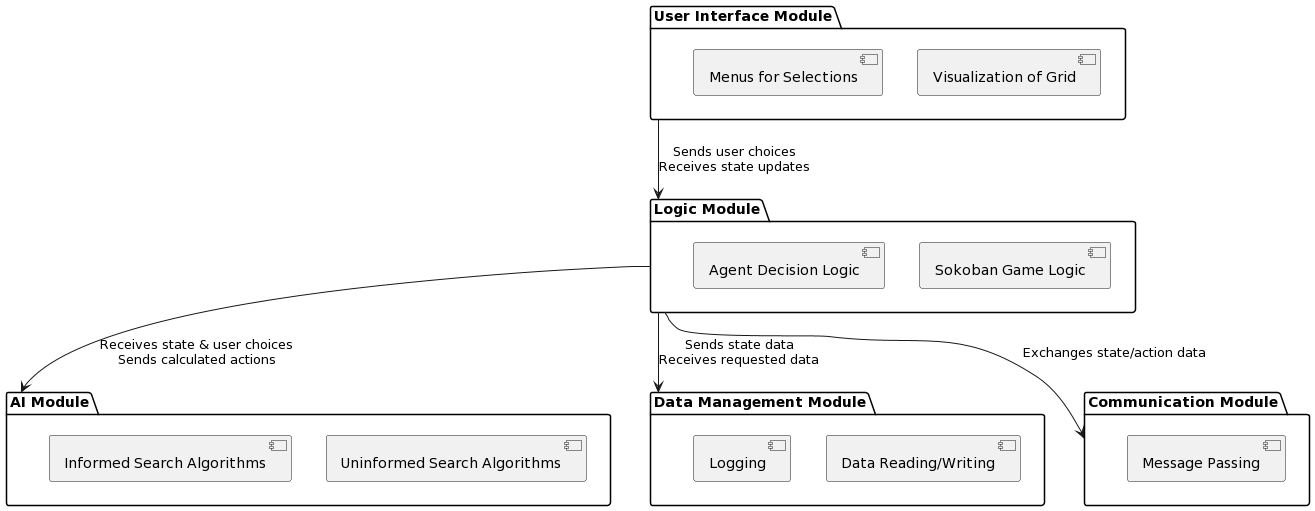

The diagram above was rendered by PlantUML. Its source (embedded in the PNG):
@startuml
package "User Interface Module" {
  [Visualization of Grid]
  [Menus for Selections]
}

package "Logic Module" {
  [Sokoban Game Logic]
  [Agent Decision Logic]
}

package "AI Module" {
  [Uninformed Search Algorithms]
  [Informed Search Algorithms]
}

package "Data Management Module" {
  [Data Reading/Writing]
  [Logging]
}

package "Communication Module" {
  [Message Passing]
}

"User Interface Module" --> "Logic Module" : Sends user choices\nReceives state updates
"Logic Module" --> "AI Module" : Receives state & user choices\nSends calculated actions
"Logic Module" --> "Data Management Module" : Sends state data\nReceives requested data
"Logic Module" --> "Communication Module" : Exchanges state/action data
@enduml